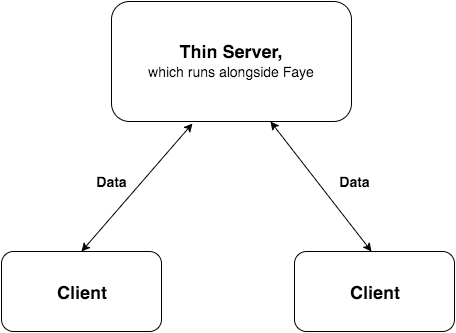

The diagram above was exported from draw.io. Its source (the exported page's mxGraphModel, read from the mxfile embedded in the PNG):
<mxGraphModel dx="1371" dy="810" grid="1" gridSize="10" guides="1" tooltips="1" connect="1" arrows="1" fold="1" page="1" pageScale="1" pageWidth="826" pageHeight="1169" background="#ffffff" math="0" shadow="0">
  <root>
    <mxCell id="0" />
    <mxCell id="1" parent="0" />
    <mxCell id="2291cb44134faa36-1" value="&lt;font style=&quot;font-size: 18px&quot;&gt;&lt;b&gt;Thin&lt;/b&gt;&amp;nbsp;&lt;b&gt;Server,&lt;/b&gt;&lt;/font&gt;&lt;div&gt;&lt;span style=&quot;line-height: 21.6px&quot;&gt;&lt;font style=&quot;font-size: 14px&quot;&gt;which runs alongside Faye&lt;/font&gt;&lt;/span&gt;&lt;/div&gt;" style="rounded=1;whiteSpace=wrap;html=1;" vertex="1" parent="1">
      <mxGeometry x="230" y="30" width="240" height="120" as="geometry" />
    </mxCell>
    <mxCell id="2291cb44134faa36-2" value="&lt;font style=&quot;font-size: 18px&quot;&gt;&lt;b&gt;Client&lt;/b&gt;&lt;/font&gt;" style="rounded=1;whiteSpace=wrap;html=1;" vertex="1" parent="1">
      <mxGeometry x="120" y="280" width="160" height="80" as="geometry" />
    </mxCell>
    <mxCell id="2291cb44134faa36-3" value="&lt;font style=&quot;font-size: 18px&quot;&gt;&lt;b&gt;Client&lt;/b&gt;&lt;/font&gt;" style="rounded=1;whiteSpace=wrap;html=1;" vertex="1" parent="1">
      <mxGeometry x="413" y="280" width="160" height="80" as="geometry" />
    </mxCell>
    <mxCell id="2291cb44134faa36-4" value="" style="endArrow=classic;startArrow=classic;html=1;entryX=0.338;entryY=1.017;entryPerimeter=0;" edge="1" parent="1" target="2291cb44134faa36-1">
      <mxGeometry width="50" height="50" relative="1" as="geometry">
        <mxPoint x="200" y="280" as="sourcePoint" />
        <mxPoint x="170" y="310" as="targetPoint" />
      </mxGeometry>
    </mxCell>
    <mxCell id="2291cb44134faa36-7" value="" style="endArrow=classic;startArrow=classic;html=1;entryX=0.663;entryY=1;entryPerimeter=0;" edge="1" parent="1" target="2291cb44134faa36-1">
      <mxGeometry width="50" height="50" relative="1" as="geometry">
        <mxPoint x="490" y="280" as="sourcePoint" />
        <mxPoint x="490" y="310" as="targetPoint" />
        <Array as="points" />
      </mxGeometry>
    </mxCell>
    <mxCell id="1d0adbde3a491950-4" value="Data" style="text;html=1;strokeColor=none;fillColor=none;align=center;verticalAlign=middle;whiteSpace=wrap;overflow=hidden;fontStyle=1;fontSize=14;" vertex="1" parent="1">
      <mxGeometry x="453" y="200" width="40" height="20" as="geometry" />
    </mxCell>
    <mxCell id="1d0adbde3a491950-6" value="Data" style="text;html=1;strokeColor=none;fillColor=none;align=center;verticalAlign=middle;whiteSpace=wrap;overflow=hidden;fontStyle=1;fontSize=14;" vertex="1" parent="1">
      <mxGeometry x="165" y="200" width="130" height="20" as="geometry" />
    </mxCell>
  </root>
</mxGraphModel>